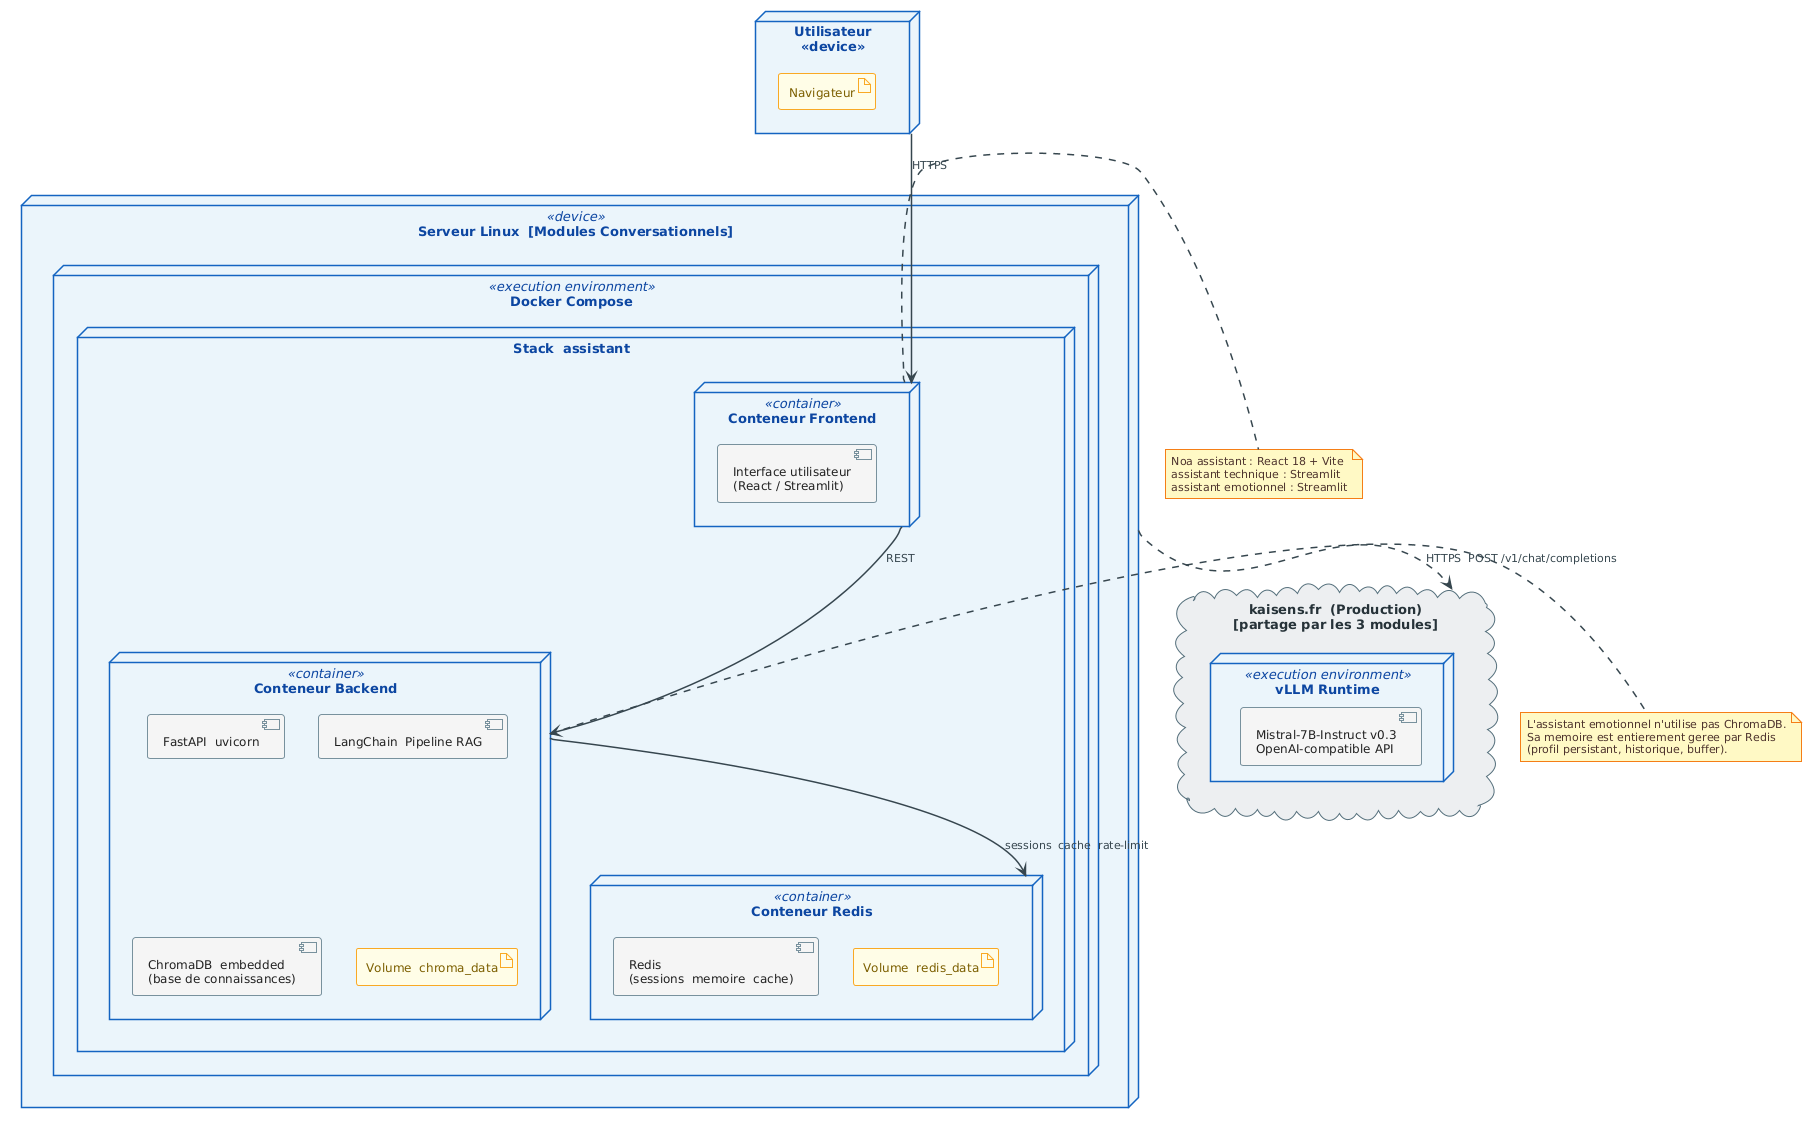

The diagram above was rendered by PlantUML. Its source (embedded in the PNG):
@startuml
!theme plain
skinparam defaultFontName Arial
skinparam defaultFontSize 13
skinparam shadowing false

skinparam node {
  BackgroundColor #EBF4FB
  BorderColor     #1565C0
  BorderThickness 1.5
  FontColor       #0D47A1
  FontSize        13
}
skinparam artifact {
  BackgroundColor #FFFDE7
  BorderColor     #F9A825
  FontColor       #7B5E00
  FontSize        12
}
skinparam component {
  BackgroundColor #F5F5F5
  BorderColor     #78909C
  FontColor       #212121
  FontSize        12
}
skinparam cloud {
  BackgroundColor #ECEFF1
  BorderColor     #546E7A
  FontColor       #263238
  FontSize        13
}
skinparam arrow {
  Color     #37474F
  Thickness 1.5
  FontSize  11
  FontColor #37474F
}
skinparam note {
  BackgroundColor #FFF9C4
  BorderColor     #F57F17
  FontColor       #4E342E
  FontSize        11
}

' ─── CLIENT ──────────────────────────────────────────────────────────────
node "Utilisateur\n<<device>>" as CLI {
  artifact "Navigateur" as BR
}

' ─── SERVEUR PRINCIPAL ───────────────────────────────────────────────────
node "Serveur Linux  [Modules Conversationnels]" <<device>> as HOST {
  node "Docker Compose" <<execution environment>> as DC {

    node "Stack  assistant" as STK {

      node "Conteneur Frontend" <<container>> as FE {
        component "Interface utilisateur\n(React / Streamlit)" as C_FE
      }

      node "Conteneur Backend" <<container>> as API {
        component "FastAPI  uvicorn" as C_API
        component "LangChain  Pipeline RAG" as C_LC
        component "ChromaDB  embedded\n(base de connaissances)" as C_CHR
        artifact "Volume  chroma_data" as V_CHR
      }

      node "Conteneur Redis" <<container>> as RED {
        component "Redis\n(sessions  memoire  cache)" as C_RED
        artifact "Volume  redis_data" as V_RED
      }
    }
  }
}

' ─── LLM EXTERNE ─────────────────────────────────────────────────────────
cloud "kaisens.fr  (Production)\n[partage par les 3 modules]" as EXT {
  node "vLLM Runtime" <<execution environment>> as VLLM {
    component "Mistral-7B-Instruct v0.3\nOpenAI-compatible API" as LLM
  }
}

' ─── NOTES ────────────────────────────────────────────────────────────────
note right of FE
  Noa assistant : React 18 + Vite
  assistant technique : Streamlit
  assistant emotionnel : Streamlit
end note

note right of API
  L'assistant emotionnel n'utilise pas ChromaDB.
  Sa memoire est entierement geree par Redis
  (profil persistant, historique, buffer).
end note

' ─── CONNEXIONS ───────────────────────────────────────────────────────────
CLI   -->  FE    : HTTPS
HOST  ..>  EXT   : HTTPS  POST /v1/chat/completions

FE    -->  API   : REST
API   -->  RED   : sessions  cache  rate-limit
@enduml